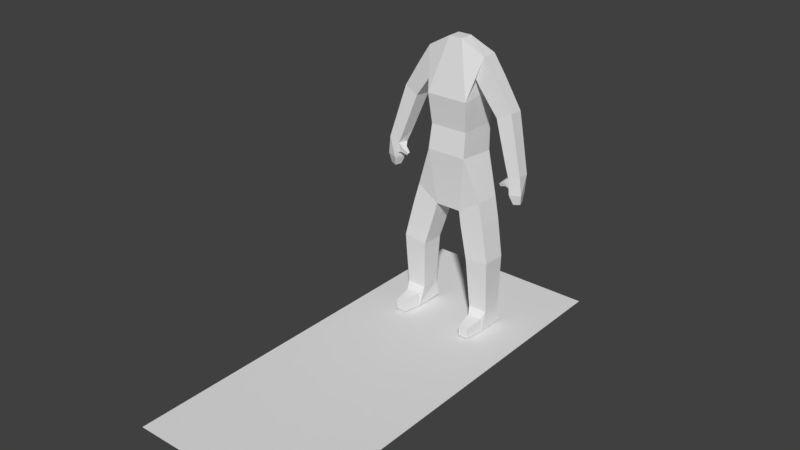 # Source: person.blend  (saved by Blender 2.78.0; exported with 4.5.12 LTS)
import bpy
from mathutils import Matrix  # noqa: F401  (used for matrix-valued properties, if any)

bpy.ops.wm.read_factory_settings(use_empty=True)
scene = bpy.context.scene
scene.name = 'Scene'

# ---- collections
col_collection_1 = bpy.data.collections.new('Collection 1'); scene.collection.children.link(col_collection_1)
col_collection_2 = bpy.data.collections.new('Collection 2'); scene.collection.children.link(col_collection_2)
col_collection_2.hide_render = True
col_collection_2.hide_viewport = True

# ---- world
world_world = bpy.data.worlds.new('World'); scene.world = world_world
world_world.color = (0.05088, 0.05088, 0.05088)
world_world.use_sun_shadow = False
world_world.sun_shadow_jitter_overblur = 0.0
world_world.cycles.sampling_method = 'MANUAL'

# ---- meshes
me_plane = bpy.data.meshes.new('Plane')
me_plane.from_pydata([(-1.0, -1.0, 0.0), (1.0, -1.0, 0.0), (-1.0, 1.0, 0.0), (1.0, 1.0, 0.0), (-1.0, -3.737, 0.0), (1.0, -3.737, 0.0)], [], [(0, 1, 3, 2), (1, 0, 4, 5)])
me_plane.use_remesh_preserve_volume = False
me_plane.use_remesh_preserve_attributes = False
me_plane.use_mirror_vertex_groups = False
me_plane.update()
me_vert_002 = bpy.data.meshes.new('Vert.002')
me_vert_002.from_pydata([(0.192, 0.1766, 1.305), (0.2178, -0.03819, 1.308), (0.3409, -0.0206, 1.485), (0.3151, 0.1942, 1.482), (0.5038, 0.1694, 0.8678), (0.5161, -0.01118, 0.8835), (0.6792, 0.006728, 0.9615), (0.6669, 0.1873, 0.9458), (0.1475, 0.1907, -0.2527), (0.1461, -0.1082, -0.2423), (0.3992, -0.1038, -0.08301), (0.4006, 0.1951, -0.09347), (0.2825, 0.1327, -0.7796), (0.279, -0.142, -0.7731), (0.5515, -0.1446, -0.7383), (0.555, 0.1301, -0.7448), (0.4918, -0.3659, -1.591), (0.3778, -0.3678, -1.591), (0.3779, -0.3762, -1.477), (0.492, -0.3743, -1.477), (0.7063, 0.08194, 0.2928), (0.7244, -0.06284, 0.2933), (0.8552, -0.04969, 0.336), (0.8463, 0.09333, 0.3238), (0.8378, 0.07901, 0.1206), (0.716, 0.03726, 0.1106), (0.7572, -0.08488, 0.119), (0.879, -0.04312, 0.129), (0.6914, -0.05875, 0.1962), (0.6788, 0.0008727, 0.1986), (0.6588, -0.005565, 0.2558), (0.6713, -0.06519, 0.2535), (0.6229, -0.0438, 0.1694), (0.6213, -0.01294, 0.173), (0.6038, -0.01687, 0.1985), (0.6054, -0.04774, 0.1948), (0.8354, 0.05262, 0.01978), (0.7649, 0.02831, 0.008094), (0.7897, -0.04296, 0.006405), (0.8602, -0.01865, 0.01809), (0.3217, 0.1809, -1.579), (0.5312, 0.1834, -1.579), (0.07413, -0.04106, 1.639), (-0.08045, -0.04106, 1.639), (-0.08045, 0.1135, 1.639), (0.07413, 0.1135, 1.639), (-0.2241, -0.03819, 1.308), (-0.1983, 0.1766, 1.305), (-0.3214, 0.1942, 1.482), (-0.3473, -0.0206, 1.485), (-0.5224, -0.01118, 0.8835), (-0.5101, 0.1694, 0.8678), (-0.6732, 0.1873, 0.9458), (-0.6855, 0.006728, 0.9615), (-0.1524, -0.1082, -0.2423), (-0.1538, 0.1907, -0.2527), (-0.4069, 0.1951, -0.09347), (-0.4055, -0.1038, -0.08301), (-0.2853, -0.142, -0.7731), (-0.2888, 0.1327, -0.7796), (-0.5614, 0.1301, -0.7448), (-0.5579, -0.1446, -0.7383), (-0.2217, 0.311, 0.6734), (0.2154, 0.311, 0.6734), (0.2154, -0.1261, 0.6777), (-0.2217, -0.1261, 0.6777), (-0.3841, -0.3678, -1.591), (-0.4982, -0.3659, -1.591), (-0.4983, -0.3743, -1.477), (-0.3843, -0.3762, -1.477), (-0.7307, -0.06284, 0.2933), (-0.7072, 0.05673, 0.2872), (-0.8526, 0.09333, 0.3238), (-0.8616, -0.04969, 0.336), (-0.7224, 0.03726, 0.1106), (-0.8442, 0.07901, 0.1206), (-0.8853, -0.04312, 0.129), (-0.7635, -0.08488, 0.119), (-0.6851, 0.0008727, 0.1986), (-0.6977, -0.05875, 0.1962), (-0.6777, -0.06519, 0.2535), (-0.6651, -0.005565, 0.2558), (-0.6276, -0.01294, 0.173), (-0.6292, -0.0438, 0.1694), (-0.6117, -0.04774, 0.1948), (-0.6101, -0.01687, 0.1985), (-0.7712, 0.02831, 0.008094), (-0.8417, 0.05262, 0.01978), (-0.8665, -0.01865, 0.01809), (-0.796, -0.04296, 0.006405), (-0.5376, 0.1834, -1.579), (-0.328, 0.1809, -1.579), (-0.2432, 0.3058, 1.059), (0.2369, 0.3058, 1.059), (0.2369, -0.1731, 1.025), (-0.2432, -0.1731, 1.025), (0.2914, 0.1727, 1.159), (0.3104, -0.02995, 1.167), (0.4781, -0.009391, 1.281), (0.4591, 0.1933, 1.273), (0.4021, 0.171, 1.006), (0.4201, -0.02051, 1.014), (0.5785, -0.00109, 1.122), (0.5605, 0.1904, 1.114), (0.2374, 0.1511, -0.6157), (0.2309, -0.1305, -0.5937), (0.5054, -0.1316, -0.5269), (0.5119, 0.15, -0.5488), (0.185, 0.1718, -0.4176), (0.1784, -0.1179, -0.3949), (0.4608, -0.119, -0.3262), (0.4675, 0.1707, -0.3488), (-0.2331, 0.2943, 0.3568), (0.2268, 0.2943, 0.3568), (0.2268, -0.1637, 0.3986), (-0.2331, -0.1637, 0.3986), (0.319, 0.1323, -1.363), (0.3138, -0.09723, -1.36), (0.5365, -0.0993, -1.357), (0.5351, 0.1325, -1.362), (0.3049, 0.1276, -1.168), (0.3028, -0.1111, -1.176), (0.5416, -0.1133, -1.172), (0.5437, 0.1254, -1.165), (0.2932, 0.1301, -0.9679), (0.291, -0.1262, -0.9761), (0.5473, -0.1285, -0.9723), (0.5495, 0.1277, -0.9641), (0.5154, -0.1411, -1.602), (0.3468, -0.1439, -1.602), (0.347, -0.1563, -1.434), (0.5156, -0.1535, -1.434), (0.5029, -0.2602, -1.596), (0.3632, -0.2625, -1.596), (0.3634, -0.2728, -1.457), (0.5031, -0.2705, -1.457), (0.5606, 0.1444, 0.705), (0.569, -0.02459, 0.7279), (0.7317, -0.009844, 0.7775), (0.7234, 0.1592, 0.7546), (0.6124, 0.1223, 0.5578), (0.6203, -0.03741, 0.5794), (0.7741, -0.02348, 0.6263), (0.7662, 0.1362, 0.6046), (0.6614, 0.1013, 0.4184), (0.6689, -0.04955, 0.4388), (0.8141, -0.03639, 0.4831), (0.8067, 0.1145, 0.4626), (0.742, -0.06124, 0.1787), (0.7039, 0.03489, 0.1787), (0.6954, 0.03152, 0.2817), (0.6518, -0.04981, 0.1808), (0.6495, -0.006879, 0.1859), (0.6252, -0.01235, 0.2213), (0.6275, -0.05528, 0.2162), (0.8359, 0.06369, 0.06689), (0.7442, 0.03209, 0.05169), (0.7765, -0.06059, 0.04949), (0.8682, -0.02899, 0.06469), (-0.3168, -0.02995, 1.167), (-0.2978, 0.1727, 1.159), (-0.4654, 0.1933, 1.273), (-0.4844, -0.009391, 1.281), (-0.4264, -0.02051, 1.014), (-0.4085, 0.171, 1.006), (-0.5668, 0.1904, 1.114), (-0.5848, -0.00109, 1.122), (-0.2372, -0.1305, -0.5937), (-0.2437, 0.1511, -0.6157), (-0.5182, 0.15, -0.5488), (-0.5117, -0.1316, -0.5269), (-0.1847, -0.1179, -0.3949), (-0.1913, 0.1718, -0.4176), (-0.4738, 0.1707, -0.3488), (-0.4672, -0.119, -0.3262), (-0.3201, -0.09723, -1.36), (-0.3253, 0.1323, -1.363), (-0.5414, 0.1325, -1.362), (-0.5428, -0.0993, -1.357), (-0.3092, -0.1111, -1.176), (-0.3113, 0.1276, -1.168), (-0.5501, 0.1254, -1.165), (-0.548, -0.1133, -1.172), (-0.2973, -0.1262, -0.9761), (-0.2995, 0.1301, -0.9679), (-0.5558, 0.1277, -0.9641), (-0.5536, -0.1285, -0.9723), (-0.3531, -0.1439, -1.602), (-0.5217, -0.1411, -1.602), (-0.5219, -0.1535, -1.434), (-0.3533, -0.1563, -1.434), (-0.3695, -0.2625, -1.596), (-0.5092, -0.2602, -1.596), (-0.5094, -0.2705, -1.457), (-0.3697, -0.2728, -1.457), (-0.5753, -0.02459, 0.7279), (-0.567, 0.1444, 0.705), (-0.7297, 0.1592, 0.7546), (-0.738, -0.009844, 0.7775), (-0.6266, -0.03741, 0.5794), (-0.6187, 0.1223, 0.5578), (-0.7725, 0.1362, 0.6046), (-0.7804, -0.02348, 0.6263), (-0.6752, -0.04955, 0.4388), (-0.6677, 0.1013, 0.4184), (-0.813, 0.1145, 0.4626), (-0.8205, -0.03639, 0.4831), (-0.7102, 0.03489, 0.1787), (-0.7483, -0.06124, 0.1787), (-0.6559, -0.006879, 0.1859), (-0.6581, -0.04981, 0.1808), (-0.6338, -0.05528, 0.2162), (-0.6316, -0.01235, 0.2213), (-0.7505, 0.03209, 0.05169), (-0.8422, 0.06369, 0.06689), (-0.8745, -0.02899, 0.06469), (-0.7828, -0.06059, 0.04949), (0.2178, -0.03819, 1.308), (0.3409, -0.0206, 1.485), (0.3151, 0.1942, 1.482), (-0.3473, -0.0206, 1.485), (-0.3214, 0.1942, 1.482), (-0.1983, 0.1766, 1.305), (0.7244, -0.06284, 0.2933), (0.6954, 0.03152, 0.2817), (0.7039, 0.03489, 0.1787), (-0.7072, 0.05673, 0.2872), (-0.7307, -0.06284, 0.2933), (-0.7102, 0.03489, 0.1787)], [], [(117, 129, 130), (116, 117, 121, 120), (65, 62, 112, 115), (64, 65, 115, 114), (63, 64, 114, 113), (62, 63, 113, 112), (115, 57, 54), (111, 108, 8, 11), (110, 111, 11, 10), (109, 110, 10, 9), (131, 128, 118), (108, 109, 9, 8), (107, 104, 108, 111), (106, 107, 111, 110), (105, 106, 110, 109), (104, 105, 109, 108), (15, 12, 104, 107), (20, 150, 21), (14, 15, 107, 106), (13, 14, 106, 105), (12, 13, 105, 104), (149, 25, 26), (7, 4, 100, 103), (94, 42, 43, 95), (6, 7, 103, 102), (113, 11, 8), (5, 6, 102, 101), (4, 5, 101, 100), (103, 100, 96, 99), (102, 103, 99, 98), (10, 114, 9), (56, 112, 55), (101, 102, 98, 97), (100, 101, 97, 96), (99, 96, 0, 219), (98, 99, 219, 218), (97, 98, 218, 217), (96, 97, 217, 0), (95, 92, 62, 65), (94, 95, 65, 64), (93, 94, 64, 63), (92, 93, 63, 62), (177, 176, 91, 90), (89, 88, 87, 86), (85, 84, 83, 82), (2, 42, 94), (69, 68, 67, 66), (43, 49, 95), (116, 119, 41, 40), (39, 38, 37, 36), (35, 34, 33, 32), (207, 228, 208, 77), (187, 175, 190), (77, 208, 227, 70), (70, 227, 226, 71), (71, 207, 74), (21, 223, 148, 26), (188, 189, 178), (26, 148, 225, 149), (149, 225, 224, 150), (49, 220, 46, 95), (95, 46, 222, 92), (92, 222, 221, 48), (93, 0, 217, 94), (112, 113, 8, 55), (9, 114, 115, 54), (48, 3, 93, 92), (74, 207, 77), (94, 217, 218, 2), (2, 218, 219, 3), (3, 219, 0, 93), (8, 9, 54, 55), (45, 3, 48, 44), (115, 112, 56, 57), (114, 10, 11, 113), (150, 224, 223, 21), (48, 221, 220, 49), (90, 188, 178, 177), (41, 119, 118, 128), (40, 129, 117, 116), (187, 91, 176, 175), (40, 41, 128, 129), (91, 187, 188, 90), (2, 3, 45, 42), (44, 48, 49, 43), (73, 72, 75, 76), (23, 22, 27, 24), (71, 74, 75, 72), (20, 23, 24, 25), (22, 21, 26, 27), (73, 76, 77, 70), (190, 175, 178, 189), (117, 130, 131, 118), (19, 18, 17, 16), (71, 226, 228, 207), (20, 25, 149, 150), (117, 118, 122, 121), (118, 119, 123, 122), (119, 116, 120, 123), (120, 121, 125, 124), (121, 122, 126, 125), (122, 123, 127, 126), (123, 120, 124, 127), (124, 125, 13, 12), (125, 126, 14, 13), (126, 127, 15, 14), (127, 124, 12, 15), (43, 42, 45, 44), (132, 133, 129, 128), (133, 134, 130, 129), (134, 135, 131, 130), (135, 132, 128, 131), (16, 17, 133, 132), (17, 18, 134, 133), (18, 19, 135, 134), (19, 16, 132, 135), (136, 137, 5, 4), (137, 138, 6, 5), (138, 139, 7, 6), (139, 136, 4, 7), (140, 141, 137, 136), (141, 142, 138, 137), (142, 143, 139, 138), (143, 140, 136, 139), (144, 145, 141, 140), (145, 146, 142, 141), (146, 147, 143, 142), (147, 144, 140, 143), (20, 21, 145, 144), (21, 22, 146, 145), (22, 23, 147, 146), (23, 20, 144, 147), (28, 29, 225, 148), (29, 30, 224, 225), (30, 31, 223, 224), (31, 28, 148, 223), (151, 152, 29, 28), (152, 153, 30, 29), (153, 154, 31, 30), (154, 151, 28, 31), (32, 33, 152, 151), (33, 34, 153, 152), (34, 35, 154, 153), (35, 32, 151, 154), (155, 156, 25, 24), (156, 157, 26, 25), (157, 158, 27, 26), (158, 155, 24, 27), (36, 37, 156, 155), (37, 38, 157, 156), (38, 39, 158, 157), (39, 36, 155, 158), (159, 160, 222, 46), (160, 161, 221, 222), (161, 162, 220, 221), (162, 159, 46, 220), (163, 164, 160, 159), (164, 165, 161, 160), (165, 166, 162, 161), (166, 163, 159, 162), (50, 51, 164, 163), (51, 52, 165, 164), (52, 53, 166, 165), (53, 50, 163, 166), (58, 59, 168, 167), (59, 60, 169, 168), (60, 61, 170, 169), (61, 58, 167, 170), (167, 168, 172, 171), (168, 169, 173, 172), (169, 170, 174, 173), (170, 167, 171, 174), (171, 172, 55, 54), (172, 173, 56, 55), (173, 174, 57, 56), (174, 171, 54, 57), (175, 176, 180, 179), (176, 177, 181, 180), (177, 178, 182, 181), (178, 175, 179, 182), (179, 180, 184, 183), (180, 181, 185, 184), (181, 182, 186, 185), (182, 179, 183, 186), (183, 184, 59, 58), (184, 185, 60, 59), (185, 186, 61, 60), (186, 183, 58, 61), (191, 192, 188, 187), (192, 193, 189, 188), (193, 194, 190, 189), (194, 191, 187, 190), (66, 67, 192, 191), (67, 68, 193, 192), (68, 69, 194, 193), (69, 66, 191, 194), (195, 196, 51, 50), (196, 197, 52, 51), (197, 198, 53, 52), (198, 195, 50, 53), (199, 200, 196, 195), (200, 201, 197, 196), (201, 202, 198, 197), (202, 199, 195, 198), (203, 204, 200, 199), (204, 205, 201, 200), (205, 206, 202, 201), (206, 203, 199, 202), (70, 71, 204, 203), (71, 72, 205, 204), (72, 73, 206, 205), (73, 70, 203, 206), (78, 79, 208, 228), (79, 80, 227, 208), (80, 81, 226, 227), (81, 78, 228, 226), (209, 210, 79, 78), (210, 211, 80, 79), (211, 212, 81, 80), (212, 209, 78, 81), (82, 83, 210, 209), (83, 84, 211, 210), (84, 85, 212, 211), (85, 82, 209, 212), (213, 214, 75, 74), (214, 215, 76, 75), (215, 216, 77, 76), (216, 213, 74, 77), (86, 87, 214, 213), (87, 88, 215, 214), (88, 89, 216, 215), (89, 86, 213, 216)])
me_vert_002.use_remesh_preserve_volume = False
me_vert_002.use_remesh_preserve_attributes = False
me_vert_002.use_mirror_vertex_groups = False
me_vert_002.update()
me_circle = bpy.data.meshes.new('Circle')
me_circle.from_pydata([(-0.9808, -0.1951, 0.0), (-0.9239, -0.3827, 0.0), (-0.8315, -0.5556, 0.0), (-0.7071, -0.7071, 0.0), (-0.5556, -0.8315, 0.0), (-0.3827, -0.9239, 0.0), (-0.1951, -0.9808, 0.0), (-0.1951, -1.3, 0.0), (-0.4072, -1.3, 0.0), (-1.234, -0.1951, 0.0), (-1.234, -0.4072, -1.863e-08), (0.9808, -0.1951, 0.0), (0.9239, -0.3827, 0.0), (0.8315, -0.5556, 0.0), (0.7071, -0.7071, 0.0), (0.5556, -0.8315, 0.0), (0.3827, -0.9239, 0.0), (0.1951, -0.9808, 0.0), (0.1951, -1.3, 0.0), (0.4072, -1.3, 0.0), (0.0, -1.749, -0.02988), (1.234, -0.1951, 0.0), (1.234, -0.4072, -1.863e-08), (-0.9808, 0.1951, 0.0), (-0.9239, 0.3827, 0.0), (-0.8315, 0.5556, 0.0), (-0.7071, 0.7071, 0.0), (-0.5556, 0.8315, 0.0), (-0.3827, 0.9239, 0.0), (-0.1951, 0.9808, 0.0), (-0.1951, 1.3, 0.0), (-0.4072, 1.3, 0.0), (-1.234, 0.1951, 0.0), (-1.234, 0.4072, -1.863e-08), (-1.683, 0.0, 0.02988), (0.9808, 0.1951, 0.0), (0.9239, 0.3827, 0.0), (0.8315, 0.5556, 0.0), (0.7071, 0.7071, 0.0), (0.5556, 0.8315, 0.0), (0.3827, 0.9239, 0.0), (0.1951, 0.9808, 0.0), (0.1951, 1.3, 0.0), (0.4072, 1.3, 0.0), (0.0, 1.749, -0.02988), (1.234, 0.1951, 0.0), (1.234, 0.4072, -1.863e-08), (1.683, 0.0, 0.02988)], [(1, 0), (2, 1), (3, 2), (4, 3), (5, 4), (6, 5), (7, 6), (8, 7), (20, 8), (10, 9), (34, 10), (0, 9), (12, 11), (13, 12), (14, 13), (15, 14), (16, 15), (17, 16), (18, 17), (19, 18), (20, 19), (22, 21), (47, 22), (11, 21), (24, 23), (25, 24), (26, 25), (27, 26), (28, 27), (29, 28), (30, 29), (31, 30), (44, 31), (33, 32), (34, 33), (23, 32), (36, 35), (37, 36), (38, 37), (39, 38), (40, 39), (41, 40), (42, 41), (43, 42), (44, 43), (46, 45), (47, 46), (35, 45)], [])
me_circle.use_remesh_preserve_volume = False
me_circle.use_remesh_preserve_attributes = False
me_circle.use_mirror_vertex_groups = False
me_circle.update()
arm_armature = bpy.data.armatures.new('Armature')  # bones are not reproduced

# ---- objects
ob_plane = bpy.data.objects.new('Plane', me_plane)
ob_armature = bpy.data.objects.new('Armature', arm_armature)
ob_vert_002 = bpy.data.objects.new('Vert.002', me_vert_002)
ob_circle = bpy.data.objects.new('Circle', me_circle)

# ---- transforms, parenting, visibility, modifiers, constraints
ob_plane.location = (-2.98e-08, 0.08718, -1.668)
ob_plane.lineart.crease_threshold = 0.0
ob_armature.location = (0.0, 0.0, 0.0)
ob_armature.show_in_front = True
ob_armature.lineart.crease_threshold = 0.0
ob_vert_002.parent = ob_armature
ob_vert_002.location = (0.003163, -0.03623, -0.05859)
ob_vert_002.lineart.crease_threshold = 0.0
_vg = ob_vert_002.vertex_groups.new(name='L.Pelvis')
for _i, _w in zip([8, 9, 10, 11, 54, 55, 104, 105, 108, 109, 110, 111, 113, 114], [0.7559, 0.7522, 0.4807, 0.4802, 0.08388, 0.0828, 0.001546, 0.005662, 0.1563, 0.1716, 0.07377, 0.07505, 0.05675, 0.05323]): _vg.add([_i], _w, 'REPLACE')
_vg = ob_vert_002.vertex_groups.new(name='L.UpperLeg')
for _i, _w in zip([8, 9, 10, 11, 12, 13, 14, 15, 104, 105, 106, 107, 108, 109, 110, 111, 113, 114, 124, 125, 126, 127], [0.1357, 0.1435, 0.4799, 0.4812, 0.8141, 0.8249, 0.5195, 0.518, 0.9338, 0.934, 0.9164, 0.9098, 0.815, 0.7984, 0.9088, 0.9061, 0.03667, 0.03217, 0.1214, 0.1278, 0.07536, 0.07274]): _vg.add([_i], _w, 'REPLACE')
_vg = ob_vert_002.vertex_groups.new(name='L.LowerLeg')
for _i, _w in zip([12, 13, 14, 15, 40, 41, 104, 105, 106, 107, 116, 117, 118, 119, 120, 121, 122, 123, 124, 125, 126, 127, 128, 129, 130, 131, 134, 135], [0.1801, 0.1691, 0.4787, 0.4803, 0.5205, 0.5184, 0.02359, 0.01841, 0.06893, 0.07533, 0.9393, 0.7894, 0.7672, 0.9363, 0.9766, 0.9482, 0.9525, 0.9806, 0.8763, 0.8668, 0.9196, 0.9254, 0.03069, 0.03933, 0.2449, 0.242, 0.01878, 0.0181]): _vg.add([_i], _w, 'REPLACE')
_vg = ob_vert_002.vertex_groups.new(name='L.Foot')
for _i, _w in zip([16, 17, 18, 19, 40, 41, 116, 117, 118, 119, 121, 122, 128, 129, 130, 131, 132, 133, 134, 135], [0.9933, 0.9967, 0.9936, 0.9926, 0.4793, 0.4815, 0.05928, 0.2079, 0.2309, 0.06262, 0.01466, 0.01969, 0.9596, 0.9552, 0.7543, 0.7574, 0.991, 0.9908, 0.9655, 0.9659]): _vg.add([_i], _w, 'REPLACE')
_vg = ob_vert_002.vertex_groups.new(name='Bone.18')
_vg.add([40, 41], 1.0, 'REPLACE')
_vg = ob_vert_002.vertex_groups.new(name='LowerTorso')
_vg = ob_vert_002.vertex_groups.new(name='Torso')
for _i, _w in zip([0, 2, 3, 10, 11, 42, 43, 44, 45, 46, 48, 49, 56, 57, 62, 63, 64, 65, 92, 93, 94, 95, 112, 113, 114, 115, 217, 222], [0.1473, 0.142, 0.08496, 0.015, 0.01467, 0.8405, 0.8608, 0.7384, 0.7799, 0.1625, 0.08805, 0.1199, 0.0128, 0.01704, 0.9609, 0.9541, 0.9601, 0.9667, 0.8205, 0.8134, 0.8585, 0.86, 0.9062, 0.8854, 0.8917, 0.9057, 0.1546, 0.1623]): _vg.add([_i], _w, 'REPLACE')
_vg = ob_vert_002.vertex_groups.new(name='Bone.01')
for _i, _w in zip([2, 42, 43, 44, 45, 49], [0.01618, 0.4756, 0.4798, 0.4588, 0.4694, 0.01749]): _vg.add([_i], _w, 'REPLACE')
_vg = ob_vert_002.vertex_groups.new(name='Bone.04')
for _i, _w in zip([2, 42, 43, 44, 45, 49], [0.01776, 0.4868, 0.4891, 0.4759, 0.482, 0.01892]): _vg.add([_i], _w, 'REPLACE')
_vg = ob_vert_002.vertex_groups.new(name='Bone.09')
_vg = ob_vert_002.vertex_groups.new(name='Bone.10')
_vg = ob_vert_002.vertex_groups.new(name='Bone.02')
for _i, _w in zip([0, 1, 2, 3, 93, 94, 96, 97, 98, 99, 217, 218, 219], [0.6989, 0.5, 0.457, 0.4831, 0.1217, 0.1094, 0.08553, 0.0941, 0.04597, 0.04535, 0.7029, 0.5301, 0.4773]): _vg.add([_i], _w, 'REPLACE')
_vg = ob_vert_002.vertex_groups.new(name='L.UpperArm')
for _i, _w in zip([0, 1, 2, 3, 4, 5, 6, 7, 42, 43, 44, 45, 93, 94, 96, 97, 98, 99, 100, 101, 102, 103, 136, 137, 138, 139, 217, 218, 219], [0.8486, 1.0, 0.8525, 0.9109, 0.8642, 0.8593, 0.5207, 0.5214, 0.1236, 0.01501, 0.06037, 0.1616, 0.1672, 0.126, 0.9798, 0.9752, 0.9946, 0.9914, 0.9823, 0.9785, 0.9559, 0.9567, 0.08683, 0.09295, 0.05152, 0.05094, 0.8419, 1.016, 0.9878]): _vg.add([_i], _w, 'REPLACE')
_vg = ob_vert_002.vertex_groups.new(name='L.LowerArm')
for _i, _w in zip([4, 5, 6, 7, 20, 21, 22, 23, 24, 102, 103, 136, 137, 138, 139, 140, 141, 142, 143, 144, 145, 146, 147, 148, 149, 150], [0.1355, 0.1403, 0.4793, 0.4785, 0.1441, 0.1377, 0.4856, 0.4882, 0.0008886, 0.03758, 0.03541, 0.9121, 0.9061, 0.9478, 0.9484, 0.9808, 0.9814, 0.9878, 0.9875, 0.9043, 0.9174, 0.9456, 0.9425, 0.0003221, 0.03167, 0.1114]): _vg.add([_i], _w, 'REPLACE')
_vg = ob_vert_002.vertex_groups.new(name='Bone.14')
for _i, _w in zip([20, 21, 22, 23, 24, 25, 144, 145, 146, 147, 148, 149, 150, 225], [0.7328, 0.7504, 0.4833, 0.4779, 0.02078, 0.005826, 0.08143, 0.07109, 0.04975, 0.05244, 0.1379, 0.2035, 0.5759, 0.007651]): _vg.add([_i], _w, 'REPLACE')
_vg = ob_vert_002.vertex_groups.new(name='Bone.13')
for _i, _w in zip([20, 21, 24, 25, 26, 27, 28, 36, 37, 38, 39, 148, 149, 150, 155, 156, 157, 158, 225], [0.05887, 0.04552, 0.759, 0.7642, 0.4746, 0.4619, 0.07156, 0.06305, 0.06133, 0.0265, 0.03952, 0.4102, 0.6175, 0.07759, 0.2043, 0.1785, 0.1024, 0.1162, 0.05146]): _vg.add([_i], _w, 'REPLACE')
_vg = ob_vert_002.vertex_groups.new(name='Bone.17')
for _i, _w in zip([24, 25, 26, 27, 28, 36, 37, 38, 39, 148, 149, 155, 156, 157, 158], [0.1784, 0.1927, 0.4764, 0.5017, 0.02059, 0.932, 0.9347, 0.9584, 0.9516, 0.2026, 0.1106, 0.7792, 0.8108, 0.8878, 0.8745]): _vg.add([_i], _w, 'REPLACE')
_vg = ob_vert_002.vertex_groups.new(name='Bone.15')
for _i, _w in zip([20, 21, 26, 28, 29, 30, 31, 33, 148, 149, 150, 151, 152, 153, 154, 223, 224, 225], [0.05567, 0.05205, 0.02284, 0.6911, 0.7886, 0.5069, 0.5111, 0.003125, 0.1873, 0.004445, 0.2217, 0.09596, 0.1428, 0.06527, 0.05298, 0.7216, 0.7336, 0.7945]): _vg.add([_i], _w, 'REPLACE')
_vg = ob_vert_002.vertex_groups.new(name='Bone.16')
for _i, _w in zip([28, 29, 30, 31, 32, 33, 34, 35, 148, 151, 152, 153, 154, 223, 224, 225], [0.1736, 0.1849, 0.4913, 0.4837, 0.9793, 0.9721, 0.9855, 0.9864, 0.02375, 0.8885, 0.8514, 0.9338, 0.9443, 0.2595, 0.2635, 0.1125]): _vg.add([_i], _w, 'REPLACE')
_vg = ob_vert_002.vertex_groups.new(name='Bone.19')
for _i, _w in zip([46, 47, 48, 49, 92, 95, 159, 160, 161, 162, 220, 221, 222], [0.6971, 0.5, 0.4734, 0.4841, 0.1214, 0.1137, 0.08897, 0.08679, 0.03941, 0.04858, 0.4731, 0.5141, 0.6777]): _vg.add([_i], _w, 'REPLACE')
_vg = ob_vert_002.vertex_groups.new(name='R.UpperArm')
for _i, _w in zip([42, 43, 44, 45, 46, 47, 48, 49, 50, 51, 52, 53, 92, 95, 159, 160, 161, 162, 163, 164, 165, 166, 195, 196, 197, 198, 220, 221, 222], [0.02159, 0.1066, 0.2012, 0.05843, 0.8336, 1.0, 0.9076, 0.8753, 0.8059, 0.1931, 0.4862, 0.5159, 0.1597, 0.126, 0.9754, 0.9692, 0.992, 0.9899, 0.9695, 0.915, 0.946, 0.9521, 0.08231, 0.0004654, 0.03192, 0.05168, 0.9853, 0.9992, 0.8323]): _vg.add([_i], _w, 'REPLACE')
_vg = ob_vert_002.vertex_groups.new(name='R.LowerArm')
for _i, _w in zip([50, 51, 52, 53, 70, 71, 72, 73, 75, 163, 164, 165, 166, 195, 196, 197, 198, 199, 200, 201, 202, 203, 204, 205, 206, 207], [0.1938, 0.8066, 0.5138, 0.484, 0.1447, 0.1521, 0.4918, 0.4861, 0.002177, 0.006674, 0.0827, 0.05357, 0.04449, 0.9168, 0.9738, 0.9584, 0.9477, 0.9832, 0.9877, 0.9892, 0.9881, 0.9199, 0.9148, 0.9439, 0.9459, 0.04686]): _vg.add([_i], _w, 'REPLACE')
_vg = ob_vert_002.vertex_groups.new(name='Bone.27')
for _i, _w in zip([70, 71, 72, 73, 74, 75, 80, 203, 204, 205, 206, 207, 208, 226, 227], [0.8013, 0.7693, 0.4777, 0.4863, 0.003538, 0.02017, 0.00892, 0.0741, 0.07696, 0.05211, 0.05046, 0.2457, 0.0958, 0.01314, 0.3944]): _vg.add([_i], _w, 'REPLACE')
_vg = ob_vert_002.vertex_groups.new(name='Bone.26')
for _i, _w in zip([70, 71, 74, 75, 76, 77, 79, 86, 87, 88, 89, 207, 208, 213, 214, 215, 216, 227], [0.005561, 0.06424, 0.7619, 0.761, 0.4611, 0.4672, 0.05598, 0.05688, 0.06831, 0.03299, 0.03129, 0.5682, 0.4129, 0.1775, 0.2062, 0.1143, 0.1022, 0.06776]): _vg.add([_i], _w, 'REPLACE')
_vg = ob_vert_002.vertex_groups.new(name='Bone.30')
for _i, _w in zip([74, 75, 76, 77, 79, 86, 87, 88, 89, 207, 208, 213, 214, 215, 216], [0.1934, 0.1769, 0.5014, 0.4818, 0.004995, 0.9393, 0.9263, 0.9551, 0.9557, 0.1144, 0.2115, 0.8114, 0.7772, 0.8763, 0.8876]): _vg.add([_i], _w, 'REPLACE')
_vg = ob_vert_002.vertex_groups.new(name='Bone.28')
for _i, _w in zip([77, 78, 79, 80, 81, 208, 209, 210, 211, 212, 226, 227, 228], [0.007875, 0.7915, 0.7453, 0.4819, 0.5056, 0.2031, 0.14, 0.1025, 0.04911, 0.06941, 0.7218, 0.3404, 0.8704]): _vg.add([_i], _w, 'REPLACE')
_vg = ob_vert_002.vertex_groups.new(name='Bone.29')
for _i, _w in zip([78, 79, 80, 81, 82, 83, 84, 85, 208, 209, 210, 211, 212, 226, 227, 228], [0.1917, 0.1519, 0.4822, 0.488, 0.9752, 0.977, 0.9876, 0.9838, 0.07191, 0.8567, 0.8847, 0.9468, 0.9292, 0.2443, 0.2406, 0.1205]): _vg.add([_i], _w, 'REPLACE')
_vg = ob_vert_002.vertex_groups.new(name='R.Pelvis')
for _i, _w in zip([8, 9, 54, 55, 56, 57, 112, 115, 167, 168, 171, 172, 173, 174], [0.07547, 0.07366, 0.7323, 0.732, 0.4814, 0.4768, 0.04092, 0.04072, 0.002376, 0.001158, 0.163, 0.1547, 0.06931, 0.07885]): _vg.add([_i], _w, 'REPLACE')
_vg = ob_vert_002.vertex_groups.new(name='R.UpperLeg')
for _i, _w in zip([54, 55, 56, 57, 58, 59, 60, 61, 112, 115, 167, 168, 169, 170, 171, 172, 173, 174, 183, 184, 185, 186], [0.1509, 0.1516, 0.4805, 0.4826, 0.8238, 0.8137, 0.5178, 0.5194, 0.02042, 0.02159, 0.937, 0.9318, 0.9111, 0.9144, 0.8053, 0.8139, 0.9128, 0.9019, 0.127, 0.1222, 0.07116, 0.07677]): _vg.add([_i], _w, 'REPLACE')
_vg = ob_vert_002.vertex_groups.new(name='R.LowerLeg')
for _i, _w in zip([58, 59, 60, 61, 90, 91, 167, 168, 169, 170, 175, 176, 177, 178, 179, 180, 181, 182, 183, 184, 185, 186, 187, 188, 189, 190, 193, 194], [0.1703, 0.1805, 0.4805, 0.4788, 0.5195, 0.5208, 0.01531, 0.02701, 0.07485, 0.07006, 0.7659, 0.9432, 0.9389, 0.7817, 0.9456, 0.9762, 0.9818, 0.9536, 0.8672, 0.8755, 0.9271, 0.9183, 0.0387, 0.03286, 0.2527, 0.2307, 0.02038, 0.0155]): _vg.add([_i], _w, 'REPLACE')
_vg = ob_vert_002.vertex_groups.new(name='R.Foot')
for _i, _w in zip([66, 67, 68, 69, 90, 91, 175, 176, 177, 178, 179, 182, 187, 188, 189, 190, 191, 192, 193, 194], [0.997, 0.9935, 0.9932, 0.9933, 0.4804, 0.4791, 0.2311, 0.05544, 0.06012, 0.2164, 0.01979, 0.01733, 0.9556, 0.9585, 0.7467, 0.7684, 0.991, 0.9908, 0.9647, 0.9671]): _vg.add([_i], _w, 'REPLACE')
_vg = ob_vert_002.vertex_groups.new(name='Bone.31')
for _i, _w in zip([90, 91, 176, 177, 187, 188], [0.8405, 0.7822, 0.06464, 0.07414, 0.01416, 0.01538]): _vg.add([_i], _w, 'REPLACE')
_vg = ob_vert_002.vertex_groups.new(name='Bone.008')
_vg = ob_vert_002.vertex_groups.new(name='L.Knee')
_vg = ob_vert_002.vertex_groups.new(name='R.Knee')
_vg = ob_vert_002.vertex_groups.new(name='L.Elbow')
_vg = ob_vert_002.vertex_groups.new(name='R.Elbow')
_vg = ob_vert_002.vertex_groups.new(name='L.HandControl')
_vg = ob_vert_002.vertex_groups.new(name='R.HandControl')
_m = ob_vert_002.modifiers.new('Armature', 'ARMATURE')
_m.object = ob_armature
ob_circle.location = (0.0, 0.0, 0.0)
ob_circle.lineart.crease_threshold = 0.0

# ---- collection membership
col_collection_1.objects.link(ob_plane)
col_collection_1.objects.link(ob_armature)
col_collection_1.objects.link(ob_vert_002)
col_collection_2.objects.link(ob_circle)

# ---- scene / render settings (as saved in the file)
scene.frame_start = 1; scene.frame_end = 170; scene.frame_set(16)
scene.render.engine = 'BLENDER_EEVEE_NEXT'
scene.render.resolution_percentage = 50
scene.render.dither_intensity = 0.0
scene.cycles.use_denoising = False
scene.cycles.samples = 128
scene.cycles.sampling_pattern = 'TABULATED_SOBOL'
scene.cycles.light_sampling_threshold = 0.0
scene.cycles.use_adaptive_sampling = False
scene.cycles.use_light_tree = False
scene.cycles.blur_glossy = 0.0
scene.cycles.sample_clamp_indirect = 0.0
scene.view_settings.view_transform = 'Standard'
bpy.context.view_layer.update()

# ---- added for rendering (the .blend has no active camera and no usable light): camera, sun
cam_auto = bpy.data.cameras.new('AutoCamera')
cam_auto.lens = 50.0
cam_auto.sensor_width = 36.0
cam_auto.clip_end = 1000.0
ob_auto_camera = bpy.data.objects.new('AutoCamera', cam_auto)
scene.collection.objects.link(ob_auto_camera)
ob_auto_camera.location = (6.48146, -8.72859, 4.98308)
ob_auto_camera.rotation_euler = (1.09748, -7.21219e-08, 0.694738)
scene.camera = ob_auto_camera
light_auto_sun = bpy.data.lights.new('AutoSun', 'SUN')
light_auto_sun.energy = 3.0
light_auto_sun.angle = 0.0523599
ob_auto_sun = bpy.data.objects.new('AutoSun', light_auto_sun)
scene.collection.objects.link(ob_auto_sun)
ob_auto_sun.rotation_euler = (0.872665, 0.174533, 0.523599)
bpy.context.view_layer.update()
